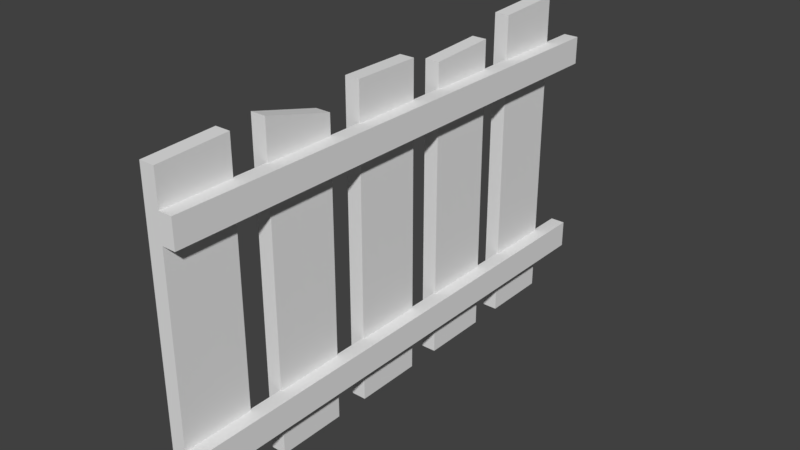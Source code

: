 # Source: fence.blend  (saved by Blender 2.77.0; exported with 4.5.12 LTS)
import bpy
from mathutils import Matrix  # noqa: F401  (used for matrix-valued properties, if any)

bpy.ops.wm.read_factory_settings(use_empty=True)
scene = bpy.context.scene
scene.name = 'Scene'

# ---- collections
col_collection_1 = bpy.data.collections.new('Collection 1'); scene.collection.children.link(col_collection_1)

# ---- world
world_world = bpy.data.worlds.new('World'); scene.world = world_world
world_world.color = (0.05088, 0.05088, 0.05088)
world_world.use_sun_shadow = False
world_world.sun_shadow_jitter_overblur = 0.0
world_world.cycles.sampling_method = 'MANUAL'

# ---- meshes
me_cube_001 = bpy.data.meshes.new('Cube.001')
me_cube_001.from_pydata([(0.0, 0.0, 0.0), (0.0, 0.0, 2.961), (0.0, 0.6655, 0.0), (0.0, 0.6655, 2.992), (0.1444, 0.0, 0.0), (0.1444, 0.0, 2.961), (0.1444, 0.6655, 0.0), (0.1444, 0.6655, 2.992), (0.1444, 1.666, 2.827), (0.1444, 1.666, 0.0), (0.1444, 1.0, 3.0), (0.1444, 1.0, 0.0), (0.0, 1.666, 2.827), (0.0, 1.666, 0.0), (0.0, 1.0, 3.0), (0.0, 1.0, 0.0), (0.1444, 2.666, 3.0), (0.1444, 2.666, 0.0), (0.1444, 2.0, 3.0), (0.1444, 2.0, 0.0), (0.0, 2.666, 3.0), (0.0, 2.666, 0.0), (0.0, 2.0, 3.0), (0.0, 2.0, 0.0), (0.1444, 3.666, 2.912), (0.1444, 3.666, 0.0), (0.1444, 3.0, 2.876), (0.1444, 3.0, 0.0), (0.0, 3.666, 2.912), (0.0, 3.666, 0.0), (0.0, 3.0, 2.876), (0.0, 3.0, 0.0), (0.1444, 4.666, 3.082), (0.1444, 4.666, 0.0), (0.1444, 4.0, 3.049), (0.1444, 4.0, 0.0), (0.0, 4.666, 3.082), (0.0, 4.666, 0.0), (0.0, 4.0, 3.049), (0.0, 4.0, 0.0), (0.2739, 2.789e-05, 2.633), (0.2739, 5.0, 2.633), (0.2739, 2.789e-05, 2.367), (0.2739, 5.0, 2.367), (0.1295, 2.789e-05, 2.633), (0.1295, 5.0, 2.633), (0.1295, 2.789e-05, 2.367), (0.1295, 5.0, 2.367), (0.2739, 2.789e-05, 0.6331), (0.2739, 5.0, 0.6331), (0.2739, 2.789e-05, 0.3669), (0.2739, 5.0, 0.3669), (0.1295, 2.789e-05, 0.6331), (0.1295, 5.0, 0.6331), (0.1295, 2.789e-05, 0.3669), (0.1295, 5.0, 0.3669)], [], [(1, 3, 2, 0), (3, 7, 6, 2), (7, 5, 4, 6), (5, 1, 0, 4), (0, 2, 6, 4), (5, 7, 3, 1), (15, 13, 9, 11), (12, 8, 9, 13), (14, 12, 13, 15), (10, 8, 12, 14), (10, 14, 15, 11), (8, 10, 11, 9), (23, 21, 17, 19), (20, 16, 17, 21), (22, 20, 21, 23), (18, 16, 20, 22), (18, 22, 23, 19), (16, 18, 19, 17), (31, 29, 25, 27), (28, 24, 25, 29), (30, 28, 29, 31), (26, 24, 28, 30), (26, 30, 31, 27), (24, 26, 27, 25), (39, 37, 33, 35), (36, 32, 33, 37), (38, 36, 37, 39), (34, 32, 36, 38), (34, 38, 39, 35), (32, 34, 35, 33), (47, 45, 41, 43), (44, 40, 41, 45), (46, 44, 45, 47), (42, 40, 44, 46), (42, 46, 47, 43), (40, 42, 43, 41), (55, 53, 49, 51), (52, 48, 49, 53), (54, 52, 53, 55), (50, 48, 52, 54), (50, 54, 55, 51), (48, 50, 51, 49)])
_uv = me_cube_001.uv_layers.new(name='UVMap')
_uv.uv.foreach_set('vector', [0.09727, 0.5132, 0.1643, 0.5132, 0.1643, 0.9868, 0.09727, 0.9868, 0.4267, 0.5132, 0.4412, 0.5132, 0.4412, 0.9868, 0.4267, 0.9868, 0.2717, 0.0132, 0.3387, 0.0132, 0.3387, 0.4868, 0.2717, 0.4868, 0.2753, 0.5132, 0.2898, 0.5132, 0.2898, 0.9868, 0.2753, 0.9868, 0.5519, 0.6945, 0.5519, 0.523, 0.5756, 0.523, 0.5756, 0.6945, 0.7301, 0.704, 0.7301, 0.8755, 0.7063, 0.8755, 0.7063, 0.704, 0.7063, 0.6945, 0.7063, 0.523, 0.7301, 0.523, 0.7301, 0.6945, 0.3888, 0.5132, 0.4034, 0.5132, 0.4034, 0.9868, 0.3888, 0.9868, 0.7077, 0.0132, 0.7747, 0.0132, 0.7747, 0.4868, 0.7077, 0.4868, 0.6992, 0.704, 0.6992, 0.8755, 0.6754, 0.8755, 0.6754, 0.704, 0.3321, 0.5132, 0.3466, 0.5132, 0.3466, 0.9868, 0.3321, 0.9868, 0.01007, 0.0132, 0.07713, 0.0132, 0.07713, 0.4868, 0.01007, 0.4868, 0.6445, 0.8755, 0.6445, 0.704, 0.6683, 0.704, 0.6683, 0.8755, 0.4456, 0.5132, 0.4601, 0.5132, 0.4601, 0.9868, 0.4456, 0.9868, 0.01007, 0.5132, 0.07713, 0.5132, 0.07713, 0.9868, 0.01007, 0.9868, 0.5756, 0.704, 0.5756, 0.8755, 0.5519, 0.8755, 0.5519, 0.704, 0.3699, 0.5132, 0.3845, 0.5132, 0.3845, 0.9868, 0.3699, 0.9868, 0.09727, 0.0132, 0.1643, 0.0132, 0.1643, 0.4868, 0.09727, 0.4868, 0.5828, 0.8755, 0.5828, 0.704, 0.6065, 0.704, 0.6065, 0.8755, 0.4834, 0.5132, 0.498, 0.5132, 0.498, 0.9868, 0.4834, 0.9868, 0.6205, 0.0132, 0.6875, 0.0132, 0.6875, 0.4868, 0.6205, 0.4868, 0.5828, 0.6945, 0.5828, 0.523, 0.6065, 0.523, 0.6065, 0.6945, 0.3131, 0.5132, 0.3277, 0.5132, 0.3277, 0.9868, 0.3131, 0.9868, 0.2515, 0.9868, 0.1845, 0.9868, 0.1845, 0.5132, 0.2515, 0.5132, 0.6754, 0.6945, 0.6754, 0.523, 0.6992, 0.523, 0.6992, 0.6945, 0.4645, 0.5132, 0.4791, 0.5132, 0.4791, 0.9868, 0.4645, 0.9868, 0.1845, 0.0132, 0.2515, 0.0132, 0.2515, 0.4868, 0.1845, 0.4868, 0.6374, 0.523, 0.6374, 0.6945, 0.6137, 0.6945, 0.6137, 0.523, 0.351, 0.5132, 0.3655, 0.5132, 0.3655, 0.9868, 0.351, 0.9868, 0.5333, 0.0132, 0.6003, 0.0132, 0.6003, 0.4868, 0.5333, 0.4868, 0.5756, 0.8822, 0.5756, 0.9508, 0.5519, 0.9508, 0.5519, 0.8822, 0.9643, 0.02639, 0.9789, 0.02639, 0.9789, 0.9736, 0.9643, 0.9736, 0.9203, 0.9736, 0.8935, 0.9736, 0.8935, 0.02639, 0.9203, 0.02639, 0.6445, 0.9508, 0.6445, 0.8822, 0.6683, 0.8822, 0.6683, 0.9508, 0.9454, 0.02639, 0.96, 0.02639, 0.96, 0.9736, 0.9454, 0.9736, 0.8237, 0.02639, 0.8505, 0.02639, 0.8505, 0.9736, 0.8237, 0.9736, 0.5828, 0.9508, 0.5828, 0.8822, 0.6065, 0.8822, 0.6065, 0.9508, 0.9833, 0.02639, 0.9978, 0.02639, 0.9978, 0.9736, 0.9833, 0.9736, 0.8854, 0.9736, 0.8586, 0.9736, 0.8586, 0.02639, 0.8854, 0.02639, 0.6137, 0.9508, 0.6137, 0.8822, 0.6374, 0.8822, 0.6374, 0.9508, 0.9265, 0.02639, 0.9411, 0.02639, 0.9411, 0.9736, 0.9265, 0.9736, 0.7888, 0.02639, 0.8156, 0.02639, 0.8156, 0.9736, 0.7888, 0.9736])
me_cube_001.use_remesh_preserve_volume = False
me_cube_001.use_remesh_preserve_attributes = False
me_cube_001.use_mirror_vertex_groups = False
me_cube_001.update()

# ---- objects
ob_cube = bpy.data.objects.new('Cube', me_cube_001)

# ---- transforms, parenting, visibility, modifiers, constraints
ob_cube.location = (0.0, 0.0, 0.0)
ob_cube.scale = (0.4, 0.4, 0.4)
ob_cube.lineart.crease_threshold = 0.0

# ---- collection membership
col_collection_1.objects.link(ob_cube)

# ---- scene / render settings (as saved in the file)
scene.frame_start = 1; scene.frame_end = 250; scene.frame_set(1)
scene.render.engine = 'BLENDER_EEVEE_NEXT'
scene.render.resolution_percentage = 50
scene.render.dither_intensity = 0.0
scene.cycles.use_denoising = False
scene.cycles.samples = 128
scene.cycles.sampling_pattern = 'TABULATED_SOBOL'
scene.cycles.light_sampling_threshold = 0.0
scene.cycles.use_adaptive_sampling = False
scene.cycles.use_light_tree = False
scene.cycles.blur_glossy = 0.0
scene.cycles.sample_clamp_indirect = 0.0
scene.view_settings.view_transform = 'Standard'
bpy.context.view_layer.update()

# ---- added for rendering (the .blend has no active camera and no usable light): camera, sun
cam_auto = bpy.data.cameras.new('AutoCamera')
cam_auto.lens = 50.0
cam_auto.sensor_width = 36.0
cam_auto.clip_end = 1000.0
ob_auto_camera = bpy.data.objects.new('AutoCamera', cam_auto)
scene.collection.objects.link(ob_auto_camera)
ob_auto_camera.location = (2.23088, -1.61133, 2.35729)
ob_auto_camera.rotation_euler = (1.09748, -7.21219e-08, 0.694738)
scene.camera = ob_auto_camera
light_auto_sun = bpy.data.lights.new('AutoSun', 'SUN')
light_auto_sun.energy = 3.0
light_auto_sun.angle = 0.0523599
ob_auto_sun = bpy.data.objects.new('AutoSun', light_auto_sun)
scene.collection.objects.link(ob_auto_sun)
ob_auto_sun.rotation_euler = (0.872665, 0.174533, 0.523599)
bpy.context.view_layer.update()
